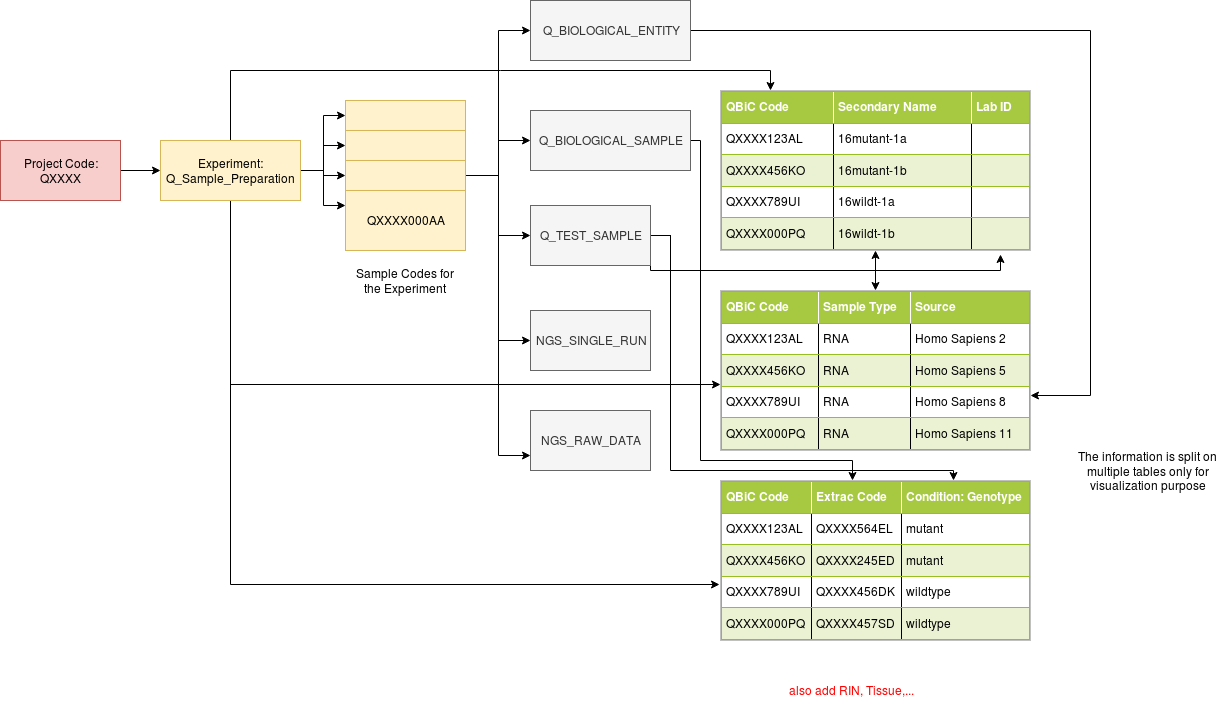

The diagram above was exported from draw.io. Its source (the exported page's mxGraphModel, read from the mxfile embedded in the PNG):
<mxGraphModel dx="1394" dy="826" grid="1" gridSize="10" guides="1" tooltips="1" connect="1" arrows="1" fold="1" page="1" pageScale="1" pageWidth="850" pageHeight="1100" math="0" shadow="0">
  <root>
    <mxCell id="0" />
    <mxCell id="1" parent="0" />
    <mxCell id="0mpCLW-DtKLv8jx95SJf-19" value="" style="edgeStyle=orthogonalEdgeStyle;rounded=0;orthogonalLoop=1;jettySize=auto;html=1;" edge="1" parent="1" source="0mpCLW-DtKLv8jx95SJf-1" target="0mpCLW-DtKLv8jx95SJf-2">
      <mxGeometry relative="1" as="geometry" />
    </mxCell>
    <mxCell id="0mpCLW-DtKLv8jx95SJf-1" value="&lt;div&gt;Project Code:&lt;/div&gt;&lt;div&gt;QXXXX&lt;br&gt;&lt;/div&gt;" style="rounded=0;whiteSpace=wrap;html=1;fillColor=#f8cecc;strokeColor=#b85450;" vertex="1" parent="1">
      <mxGeometry x="20" y="380" width="120" height="60" as="geometry" />
    </mxCell>
    <mxCell id="0mpCLW-DtKLv8jx95SJf-15" style="edgeStyle=orthogonalEdgeStyle;rounded=0;orthogonalLoop=1;jettySize=auto;html=1;exitX=1;exitY=0.5;exitDx=0;exitDy=0;entryX=0;entryY=0.25;entryDx=0;entryDy=0;" edge="1" parent="1" source="0mpCLW-DtKLv8jx95SJf-2" target="0mpCLW-DtKLv8jx95SJf-7">
      <mxGeometry relative="1" as="geometry" />
    </mxCell>
    <mxCell id="0mpCLW-DtKLv8jx95SJf-16" style="edgeStyle=orthogonalEdgeStyle;rounded=0;orthogonalLoop=1;jettySize=auto;html=1;exitX=1;exitY=0.5;exitDx=0;exitDy=0;entryX=0;entryY=0.25;entryDx=0;entryDy=0;" edge="1" parent="1" source="0mpCLW-DtKLv8jx95SJf-2" target="0mpCLW-DtKLv8jx95SJf-5">
      <mxGeometry relative="1" as="geometry" />
    </mxCell>
    <mxCell id="0mpCLW-DtKLv8jx95SJf-17" style="edgeStyle=orthogonalEdgeStyle;rounded=0;orthogonalLoop=1;jettySize=auto;html=1;exitX=1;exitY=0.5;exitDx=0;exitDy=0;entryX=0;entryY=0.25;entryDx=0;entryDy=0;" edge="1" parent="1" source="0mpCLW-DtKLv8jx95SJf-2" target="0mpCLW-DtKLv8jx95SJf-4">
      <mxGeometry relative="1" as="geometry" />
    </mxCell>
    <mxCell id="0mpCLW-DtKLv8jx95SJf-18" style="edgeStyle=orthogonalEdgeStyle;rounded=0;orthogonalLoop=1;jettySize=auto;html=1;exitX=1;exitY=0.5;exitDx=0;exitDy=0;entryX=0;entryY=0.25;entryDx=0;entryDy=0;" edge="1" parent="1" source="0mpCLW-DtKLv8jx95SJf-2" target="0mpCLW-DtKLv8jx95SJf-3">
      <mxGeometry relative="1" as="geometry" />
    </mxCell>
    <mxCell id="0mpCLW-DtKLv8jx95SJf-39" style="edgeStyle=orthogonalEdgeStyle;rounded=0;orthogonalLoop=1;jettySize=auto;html=1;exitX=0.5;exitY=0;exitDx=0;exitDy=0;entryX=0.161;entryY=0;entryDx=0;entryDy=0;entryPerimeter=0;" edge="1" parent="1" source="0mpCLW-DtKLv8jx95SJf-2" target="0mpCLW-DtKLv8jx95SJf-8">
      <mxGeometry relative="1" as="geometry">
        <Array as="points">
          <mxPoint x="250" y="310" />
          <mxPoint x="790" y="310" />
        </Array>
      </mxGeometry>
    </mxCell>
    <mxCell id="0mpCLW-DtKLv8jx95SJf-41" style="edgeStyle=orthogonalEdgeStyle;rounded=0;orthogonalLoop=1;jettySize=auto;html=1;exitX=0.5;exitY=1;exitDx=0;exitDy=0;entryX=0;entryY=0.588;entryDx=0;entryDy=0;entryPerimeter=0;" edge="1" parent="1" source="0mpCLW-DtKLv8jx95SJf-2" target="0mpCLW-DtKLv8jx95SJf-30">
      <mxGeometry relative="1" as="geometry" />
    </mxCell>
    <mxCell id="0mpCLW-DtKLv8jx95SJf-42" style="edgeStyle=orthogonalEdgeStyle;rounded=0;orthogonalLoop=1;jettySize=auto;html=1;exitX=0.5;exitY=1;exitDx=0;exitDy=0;entryX=-0.003;entryY=0.65;entryDx=0;entryDy=0;entryPerimeter=0;" edge="1" parent="1" source="0mpCLW-DtKLv8jx95SJf-2" target="0mpCLW-DtKLv8jx95SJf-38">
      <mxGeometry relative="1" as="geometry" />
    </mxCell>
    <mxCell id="0mpCLW-DtKLv8jx95SJf-2" value="Experiment: Q_Sample_Preparation" style="rounded=0;whiteSpace=wrap;html=1;fillColor=#fff2cc;strokeColor=#d6b656;" vertex="1" parent="1">
      <mxGeometry x="180" y="380" width="140" height="60" as="geometry" />
    </mxCell>
    <mxCell id="0mpCLW-DtKLv8jx95SJf-3" value="" style="rounded=0;whiteSpace=wrap;html=1;fillColor=#fff2cc;strokeColor=#d6b656;" vertex="1" parent="1">
      <mxGeometry x="365" y="340" width="120" height="60" as="geometry" />
    </mxCell>
    <mxCell id="0mpCLW-DtKLv8jx95SJf-4" value="" style="rounded=0;whiteSpace=wrap;html=1;fillColor=#fff2cc;strokeColor=#d6b656;" vertex="1" parent="1">
      <mxGeometry x="365" y="370" width="120" height="60" as="geometry" />
    </mxCell>
    <mxCell id="0mpCLW-DtKLv8jx95SJf-20" style="edgeStyle=orthogonalEdgeStyle;rounded=0;orthogonalLoop=1;jettySize=auto;html=1;exitX=1;exitY=0.25;exitDx=0;exitDy=0;entryX=0;entryY=0.5;entryDx=0;entryDy=0;" edge="1" parent="1" source="0mpCLW-DtKLv8jx95SJf-5" target="0mpCLW-DtKLv8jx95SJf-9">
      <mxGeometry relative="1" as="geometry" />
    </mxCell>
    <mxCell id="0mpCLW-DtKLv8jx95SJf-21" style="edgeStyle=orthogonalEdgeStyle;rounded=0;orthogonalLoop=1;jettySize=auto;html=1;exitX=1;exitY=0.25;exitDx=0;exitDy=0;" edge="1" parent="1" source="0mpCLW-DtKLv8jx95SJf-5" target="0mpCLW-DtKLv8jx95SJf-10">
      <mxGeometry relative="1" as="geometry" />
    </mxCell>
    <mxCell id="0mpCLW-DtKLv8jx95SJf-22" style="edgeStyle=orthogonalEdgeStyle;rounded=0;orthogonalLoop=1;jettySize=auto;html=1;exitX=1;exitY=0.25;exitDx=0;exitDy=0;" edge="1" parent="1" source="0mpCLW-DtKLv8jx95SJf-5" target="0mpCLW-DtKLv8jx95SJf-11">
      <mxGeometry relative="1" as="geometry" />
    </mxCell>
    <mxCell id="0mpCLW-DtKLv8jx95SJf-23" style="edgeStyle=orthogonalEdgeStyle;rounded=0;orthogonalLoop=1;jettySize=auto;html=1;exitX=1;exitY=0.25;exitDx=0;exitDy=0;entryX=0;entryY=0.5;entryDx=0;entryDy=0;" edge="1" parent="1" source="0mpCLW-DtKLv8jx95SJf-5" target="0mpCLW-DtKLv8jx95SJf-12">
      <mxGeometry relative="1" as="geometry" />
    </mxCell>
    <mxCell id="0mpCLW-DtKLv8jx95SJf-29" style="edgeStyle=orthogonalEdgeStyle;rounded=0;orthogonalLoop=1;jettySize=auto;html=1;exitX=1;exitY=0.25;exitDx=0;exitDy=0;entryX=0;entryY=0.75;entryDx=0;entryDy=0;" edge="1" parent="1" source="0mpCLW-DtKLv8jx95SJf-5" target="0mpCLW-DtKLv8jx95SJf-27">
      <mxGeometry relative="1" as="geometry" />
    </mxCell>
    <mxCell id="0mpCLW-DtKLv8jx95SJf-5" value="" style="rounded=0;whiteSpace=wrap;html=1;fillColor=#fff2cc;strokeColor=#d6b656;" vertex="1" parent="1">
      <mxGeometry x="365" y="400" width="120" height="60" as="geometry" />
    </mxCell>
    <mxCell id="0mpCLW-DtKLv8jx95SJf-7" value="QXXXX000AA" style="rounded=0;whiteSpace=wrap;html=1;fillColor=#fff2cc;strokeColor=#d6b656;" vertex="1" parent="1">
      <mxGeometry x="365" y="430" width="120" height="60" as="geometry" />
    </mxCell>
    <mxCell id="0mpCLW-DtKLv8jx95SJf-8" value="&lt;table style=&quot;width: 100% ; height: 100% ; border-collapse: collapse&quot; width=&quot;100%&quot; cellpadding=&quot;4&quot; border=&quot;1&quot;&gt;&lt;tbody&gt;&lt;tr style=&quot;background-color: #a7c942 ; color: #ffffff ; border: 1px solid #98bf21&quot;&gt;&lt;th align=&quot;left&quot;&gt;QBiC Code&lt;br&gt;&lt;/th&gt;&lt;th align=&quot;left&quot;&gt;Secondary Name&lt;br&gt;&lt;/th&gt;&lt;th align=&quot;left&quot;&gt;Lab ID&lt;br&gt;&lt;/th&gt;&lt;/tr&gt;&lt;tr style=&quot;border: 1px solid #98bf21&quot;&gt;&lt;td&gt;QXXXX123AL&lt;/td&gt;&lt;td&gt;16mutant-1a&lt;br&gt;&lt;/td&gt;&lt;td&gt;&lt;br&gt;&lt;/td&gt;&lt;/tr&gt;&lt;tr style=&quot;background-color: #eaf2d3 ; border: 1px solid #98bf21&quot;&gt;&lt;td&gt;QXXXX456KO&lt;/td&gt;&lt;td&gt;16mutant-1b&lt;/td&gt;&lt;td&gt;&lt;br&gt;&lt;/td&gt;&lt;/tr&gt;&lt;tr style=&quot;border: 1px solid #98bf21&quot;&gt;&lt;td&gt;QXXXX789UI&lt;/td&gt;&lt;td&gt;16wildt-1a&lt;/td&gt;&lt;td&gt;&lt;br&gt;&lt;/td&gt;&lt;/tr&gt;&lt;tr style=&quot;background-color: #eaf2d3 ; border: 1px solid #98bf21&quot;&gt;&lt;td&gt;QXXXX000PQ&lt;/td&gt;&lt;td&gt;16wildt-1b&lt;/td&gt;&lt;td&gt;&lt;br&gt;&lt;/td&gt;&lt;/tr&gt;&lt;/tbody&gt;&lt;/table&gt;" style="text;html=1;strokeColor=#c0c0c0;fillColor=#ffffff;overflow=fill;rounded=0;" vertex="1" parent="1">
      <mxGeometry x="740" y="330" width="310" height="160" as="geometry" />
    </mxCell>
    <mxCell id="0mpCLW-DtKLv8jx95SJf-37" style="edgeStyle=orthogonalEdgeStyle;rounded=0;orthogonalLoop=1;jettySize=auto;html=1;exitX=1;exitY=0.5;exitDx=0;exitDy=0;entryX=1;entryY=0.656;entryDx=0;entryDy=0;entryPerimeter=0;" edge="1" parent="1" source="0mpCLW-DtKLv8jx95SJf-9" target="0mpCLW-DtKLv8jx95SJf-30">
      <mxGeometry relative="1" as="geometry">
        <Array as="points">
          <mxPoint x="1110" y="270" />
          <mxPoint x="1110" y="635" />
        </Array>
      </mxGeometry>
    </mxCell>
    <mxCell id="0mpCLW-DtKLv8jx95SJf-9" value="Q_BIOLOGICAL_ENTITY" style="rounded=0;whiteSpace=wrap;html=1;fillColor=#f5f5f5;strokeColor=#666666;fontColor=#333333;" vertex="1" parent="1">
      <mxGeometry x="550" y="240" width="160" height="60" as="geometry" />
    </mxCell>
    <mxCell id="0mpCLW-DtKLv8jx95SJf-43" style="edgeStyle=orthogonalEdgeStyle;rounded=0;orthogonalLoop=1;jettySize=auto;html=1;exitX=1;exitY=0.5;exitDx=0;exitDy=0;" edge="1" parent="1" source="0mpCLW-DtKLv8jx95SJf-10" target="0mpCLW-DtKLv8jx95SJf-38">
      <mxGeometry relative="1" as="geometry">
        <mxPoint x="872" y="717" as="targetPoint" />
        <Array as="points">
          <mxPoint x="720" y="380" />
          <mxPoint x="720" y="700" />
          <mxPoint x="872" y="700" />
        </Array>
      </mxGeometry>
    </mxCell>
    <mxCell id="0mpCLW-DtKLv8jx95SJf-10" value="Q_BIOLOGICAL_SAMPLE" style="rounded=0;whiteSpace=wrap;html=1;fillColor=#f5f5f5;strokeColor=#666666;fontColor=#333333;" vertex="1" parent="1">
      <mxGeometry x="550" y="350" width="160" height="60" as="geometry" />
    </mxCell>
    <mxCell id="0mpCLW-DtKLv8jx95SJf-33" style="edgeStyle=orthogonalEdgeStyle;rounded=0;orthogonalLoop=1;jettySize=auto;html=1;exitX=1;exitY=0.5;exitDx=0;exitDy=0;entryX=0.5;entryY=1;entryDx=0;entryDy=0;" edge="1" parent="1" source="0mpCLW-DtKLv8jx95SJf-11" target="0mpCLW-DtKLv8jx95SJf-8">
      <mxGeometry relative="1" as="geometry">
        <Array as="points">
          <mxPoint x="690" y="475" />
          <mxPoint x="690" y="510" />
          <mxPoint x="895" y="510" />
        </Array>
      </mxGeometry>
    </mxCell>
    <mxCell id="0mpCLW-DtKLv8jx95SJf-34" style="edgeStyle=orthogonalEdgeStyle;rounded=0;orthogonalLoop=1;jettySize=auto;html=1;exitX=1;exitY=0.5;exitDx=0;exitDy=0;entryX=0.903;entryY=1.025;entryDx=0;entryDy=0;entryPerimeter=0;" edge="1" parent="1" source="0mpCLW-DtKLv8jx95SJf-11" target="0mpCLW-DtKLv8jx95SJf-8">
      <mxGeometry relative="1" as="geometry">
        <Array as="points">
          <mxPoint x="690" y="475" />
          <mxPoint x="690" y="510" />
          <mxPoint x="1020" y="510" />
        </Array>
      </mxGeometry>
    </mxCell>
    <mxCell id="0mpCLW-DtKLv8jx95SJf-44" style="edgeStyle=orthogonalEdgeStyle;rounded=0;orthogonalLoop=1;jettySize=auto;html=1;exitX=1;exitY=0.5;exitDx=0;exitDy=0;entryX=0.75;entryY=0;entryDx=0;entryDy=0;" edge="1" parent="1" source="0mpCLW-DtKLv8jx95SJf-11" target="0mpCLW-DtKLv8jx95SJf-38">
      <mxGeometry relative="1" as="geometry">
        <Array as="points">
          <mxPoint x="690" y="475" />
          <mxPoint x="690" y="710" />
          <mxPoint x="973" y="710" />
        </Array>
      </mxGeometry>
    </mxCell>
    <mxCell id="0mpCLW-DtKLv8jx95SJf-46" style="edgeStyle=orthogonalEdgeStyle;rounded=0;orthogonalLoop=1;jettySize=auto;html=1;exitX=1;exitY=0.5;exitDx=0;exitDy=0;" edge="1" parent="1" source="0mpCLW-DtKLv8jx95SJf-11" target="0mpCLW-DtKLv8jx95SJf-30">
      <mxGeometry relative="1" as="geometry">
        <Array as="points">
          <mxPoint x="670" y="510" />
          <mxPoint x="895" y="510" />
        </Array>
      </mxGeometry>
    </mxCell>
    <mxCell id="0mpCLW-DtKLv8jx95SJf-11" value="Q_TEST_SAMPLE" style="rounded=0;whiteSpace=wrap;html=1;fillColor=#f5f5f5;strokeColor=#666666;fontColor=#333333;" vertex="1" parent="1">
      <mxGeometry x="550" y="445" width="120" height="60" as="geometry" />
    </mxCell>
    <mxCell id="0mpCLW-DtKLv8jx95SJf-12" value="NGS_SINGLE_RUN" style="rounded=0;whiteSpace=wrap;html=1;fillColor=#f5f5f5;strokeColor=#666666;fontColor=#333333;" vertex="1" parent="1">
      <mxGeometry x="550" y="550" width="120" height="60" as="geometry" />
    </mxCell>
    <mxCell id="0mpCLW-DtKLv8jx95SJf-24" value="Sample Codes for the Experiment" style="text;html=1;strokeColor=none;fillColor=none;align=center;verticalAlign=middle;whiteSpace=wrap;rounded=0;" vertex="1" parent="1">
      <mxGeometry x="370" y="500" width="110" height="40" as="geometry" />
    </mxCell>
    <mxCell id="0mpCLW-DtKLv8jx95SJf-27" value="NGS_RAW_DATA" style="rounded=0;whiteSpace=wrap;html=1;fillColor=#f5f5f5;strokeColor=#666666;fontColor=#333333;" vertex="1" parent="1">
      <mxGeometry x="550" y="650" width="120" height="60" as="geometry" />
    </mxCell>
    <mxCell id="0mpCLW-DtKLv8jx95SJf-30" value="&lt;table style=&quot;width: 100% ; height: 100% ; border-collapse: collapse&quot; width=&quot;100%&quot; cellpadding=&quot;4&quot; border=&quot;1&quot;&gt;&lt;tbody&gt;&lt;tr style=&quot;background-color: #a7c942 ; color: #ffffff ; border: 1px solid #98bf21&quot;&gt;&lt;th align=&quot;left&quot;&gt;QBiC Code&lt;br&gt;&lt;/th&gt;&lt;th align=&quot;left&quot;&gt;Sample Type&lt;br&gt;&lt;/th&gt;&lt;th align=&quot;left&quot;&gt;Source&lt;/th&gt;&lt;/tr&gt;&lt;tr style=&quot;border: 1px solid #98bf21&quot;&gt;&lt;td&gt;QXXXX123AL&lt;/td&gt;&lt;td&gt;RNA&lt;br&gt;&lt;/td&gt;&lt;td&gt;Homo Sapiens 2&lt;/td&gt;&lt;/tr&gt;&lt;tr style=&quot;background-color: #eaf2d3 ; border: 1px solid #98bf21&quot;&gt;&lt;td&gt;QXXXX456KO&lt;/td&gt;&lt;td&gt;RNA&lt;br&gt;&lt;/td&gt;&lt;td&gt;Homo Sapiens 5&lt;/td&gt;&lt;/tr&gt;&lt;tr style=&quot;border: 1px solid #98bf21&quot;&gt;&lt;td&gt;QXXXX789UI&lt;/td&gt;&lt;td&gt;RNA&lt;br&gt;&lt;/td&gt;&lt;td&gt;Homo Sapiens 8&lt;/td&gt;&lt;/tr&gt;&lt;tr style=&quot;background-color: #eaf2d3 ; border: 1px solid #98bf21&quot;&gt;&lt;td&gt;QXXXX000PQ&lt;/td&gt;&lt;td&gt;RNA&lt;br&gt;&lt;/td&gt;&lt;td&gt;Homo Sapiens 11&lt;/td&gt;&lt;/tr&gt;&lt;/tbody&gt;&lt;/table&gt;" style="text;html=1;strokeColor=#c0c0c0;fillColor=#ffffff;overflow=fill;rounded=0;" vertex="1" parent="1">
      <mxGeometry x="740" y="530" width="310" height="160" as="geometry" />
    </mxCell>
    <mxCell id="0mpCLW-DtKLv8jx95SJf-31" value="The information is split on multiple tables only for visualization purpose" style="text;html=1;strokeColor=none;fillColor=none;align=center;verticalAlign=middle;whiteSpace=wrap;rounded=0;" vertex="1" parent="1">
      <mxGeometry x="1090" y="680" width="155" height="60" as="geometry" />
    </mxCell>
    <mxCell id="0mpCLW-DtKLv8jx95SJf-38" value="&lt;table style=&quot;width: 100% ; height: 100% ; border-collapse: collapse&quot; width=&quot;100%&quot; cellpadding=&quot;4&quot; border=&quot;1&quot;&gt;&lt;tbody&gt;&lt;tr style=&quot;background-color: #a7c942 ; color: #ffffff ; border: 1px solid #98bf21&quot;&gt;&lt;th align=&quot;left&quot;&gt;QBiC Code&lt;br&gt;&lt;/th&gt;&lt;th align=&quot;left&quot;&gt;Extrac Code&lt;br&gt;&lt;/th&gt;&lt;th align=&quot;left&quot;&gt;Condition: Genotype&lt;br&gt;&lt;/th&gt;&lt;/tr&gt;&lt;tr style=&quot;border: 1px solid #98bf21&quot;&gt;&lt;td&gt;QXXXX123AL&lt;/td&gt;&lt;td&gt;QXXXX564EL&lt;br&gt;&lt;/td&gt;&lt;td&gt;mutant&lt;/td&gt;&lt;/tr&gt;&lt;tr style=&quot;background-color: #eaf2d3 ; border: 1px solid #98bf21&quot;&gt;&lt;td&gt;QXXXX456KO&lt;/td&gt;&lt;td&gt;QXXXX245ED&lt;br&gt;&lt;/td&gt;&lt;td&gt;mutant&lt;/td&gt;&lt;/tr&gt;&lt;tr style=&quot;border: 1px solid #98bf21&quot;&gt;&lt;td&gt;QXXXX789UI&lt;/td&gt;&lt;td&gt;QXXXX456DK&lt;br&gt;&lt;/td&gt;&lt;td&gt;wildtype&lt;br&gt;&lt;/td&gt;&lt;/tr&gt;&lt;tr style=&quot;background-color: #eaf2d3 ; border: 1px solid #98bf21&quot;&gt;&lt;td&gt;QXXXX000PQ&lt;/td&gt;&lt;td&gt;QXXXX457SD&lt;br&gt;&lt;/td&gt;&lt;td&gt;wildtype&lt;/td&gt;&lt;/tr&gt;&lt;/tbody&gt;&lt;/table&gt;" style="text;html=1;strokeColor=#c0c0c0;fillColor=#ffffff;overflow=fill;rounded=0;" vertex="1" parent="1">
      <mxGeometry x="740" y="720" width="310" height="160" as="geometry" />
    </mxCell>
    <mxCell id="0mpCLW-DtKLv8jx95SJf-45" value="&lt;font color=&quot;#FF0000&quot;&gt;also add RIN, Tissue,...&lt;/font&gt;" style="text;html=1;strokeColor=none;fillColor=none;align=center;verticalAlign=middle;whiteSpace=wrap;rounded=0;" vertex="1" parent="1">
      <mxGeometry x="750" y="900" width="240" height="60" as="geometry" />
    </mxCell>
  </root>
</mxGraphModel>